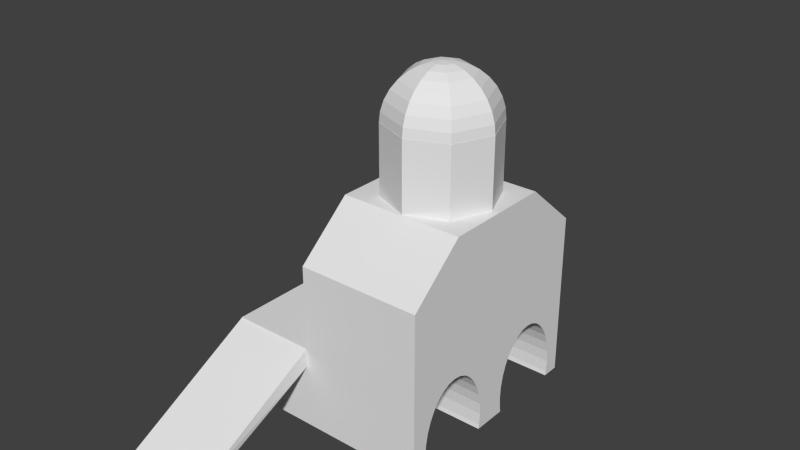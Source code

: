 # Source: tunnel.blend  (saved by Blender 2.69.0; exported with 4.5.12 LTS)
import bpy
from mathutils import Matrix  # noqa: F401  (used for matrix-valued properties, if any)

bpy.ops.wm.read_factory_settings(use_empty=True)
scene = bpy.context.scene
scene.name = 'Scene'

# ---- collections
col_collection_1 = bpy.data.collections.new('Collection 1'); scene.collection.children.link(col_collection_1)

# ---- materials (node trees are filled in below, after node groups)
mat_material = bpy.data.materials.new('Material')
mat_material.alpha_threshold = 0.0
mat_material.use_transparent_shadow = False
mat_material.roughness = 0.5
mat_material.line_color = (0.0, 0.0, 0.0, 1.0)

# ---- material node trees

# ---- world
world_world = bpy.data.worlds.new('World'); scene.world = world_world
world_world.color = (0.05088, 0.05088, 0.05088)
world_world.use_sun_shadow = False
world_world.sun_shadow_jitter_overblur = 0.0
world_world.cycles.sampling_method = 'MANUAL'
world_world.cycles.sample_map_resolution = 256

# ---- meshes
me_cube_003 = bpy.data.meshes.new('Cube.003')
me_cube_003.from_pydata([(2.012, 2.922, 27.99), (1.787, 2.922, 27.45), (1.59, 2.922, 26.72), (1.428, 2.922, 25.83), (1.308, 2.922, 24.81), (1.234, 2.922, 23.71), (1.209, 2.922, 22.56), (2.33, 2.791, 28.33), (2.158, 2.665, 27.99), (1.998, 2.549, 27.45), (1.859, 2.447, 26.72), (1.745, 2.363, 25.83), (1.66, 2.301, 24.81), (1.607, 2.263, 23.71), (1.59, 2.25, 22.56), (2.51, 2.737, 28.33), (2.51, 2.558, 27.99), (2.51, 2.394, 27.45), (2.51, 2.25, 26.72), (2.51, 2.132, 25.83), (2.51, 2.044, 24.81), (2.51, 1.99, 23.71), (2.51, 1.972, 22.56), (2.689, 2.791, 28.33), (2.862, 2.665, 27.99), (3.021, 2.549, 27.45), (3.16, 2.447, 26.72), (3.275, 2.363, 25.83), (3.36, 2.301, 24.81), (3.412, 2.263, 23.71), (3.43, 2.25, 22.56), (2.763, 2.922, 28.33), (3.008, 2.922, 27.99), (3.232, 2.922, 27.45), (3.43, 2.922, 26.72), (3.591, 2.922, 25.83), (3.712, 2.922, 24.81), (3.786, 2.922, 23.71), (3.811, 2.922, 22.56), (2.689, 3.053, 28.33), (2.862, 3.179, 27.99), (3.021, 3.295, 27.45), (3.16, 3.397, 26.72), (3.275, 3.481, 25.83), (3.36, 3.543, 24.81), (3.412, 3.581, 23.71), (3.43, 3.594, 22.56), (2.51, 3.107, 28.33), (2.51, 3.286, 27.99), (2.51, 3.45, 27.45), (2.51, 3.594, 26.72), (2.51, 3.712, 25.83), (2.51, 3.8, 24.81), (2.51, 3.854, 23.71), (2.51, 3.872, 22.56), (2.51, 2.922, 28.44), (2.33, 3.053, 28.33), (2.158, 3.179, 27.99), (1.998, 3.295, 27.45), (1.859, 3.397, 26.72), (1.745, 3.481, 25.83), (1.66, 3.543, 24.81), (1.607, 3.581, 23.71), (1.59, 3.594, 22.56), (2.256, 2.922, 28.33), (2.51, 1.972, 15.18), (2.51, 1.972, 22.72), (3.43, 2.25, 15.18), (3.43, 2.25, 22.72), (3.811, 2.922, 15.18), (3.811, 2.922, 22.72), (3.43, 3.594, 15.18), (3.43, 3.594, 22.72), (2.51, 3.872, 15.18), (2.51, 3.872, 22.72), (1.59, 3.594, 15.18), (1.59, 3.594, 22.72), (1.209, 2.922, 15.18), (1.209, 2.922, 22.72), (1.59, 2.25, 15.18), (1.59, 2.25, 22.72), (-0.7937, -1.0, -8.0), (-1.0, 1.0, -1.0), (1.0, 1.0, -1.0), (1.206, -1.0, -8.0), (-0.7937, -1.3, -8.0), (-1.0, 1.0, 1.0), (1.0, 1.0, 1.0), (1.206, -1.3, -8.0), (0.7937, 6.844, -8.0), (1.0, 4.844, -1.0), (-1.0, 4.844, -1.0), (-1.206, 6.844, -8.0), (0.7937, 7.144, -8.0), (1.0, 4.844, 1.0), (-1.0, 4.844, 1.0), (-1.206, 7.144, -8.0), (3.97, 1.278, -8.007), (-0.9787, 1.278, -8.007), (-0.9787, 0.974, -8.007), (3.97, 0.974, -8.007), (-0.9787, 0.974, 1.038), (3.97, 0.974, 1.038), (3.97, 2.922, 1.038), (3.97, 2.922, -8.007), (3.97, 2.618, -8.007), (3.97, 2.634, -7.534), (3.97, 1.262, -7.534), (3.97, 1.249, -6.264), (3.97, 2.647, -6.264), (3.97, 2.634, -4.994), (3.97, 2.594, -3.773), (3.97, 2.529, -2.648), (3.97, 2.442, -1.662), (3.97, 2.336, -0.8527), (3.97, 2.216, -0.2513), (3.97, 2.084, 0.1191), (3.97, 1.948, 0.2441), (3.97, 1.812, 0.1191), (3.97, 1.68, -0.2513), (3.97, 1.56, -0.8527), (3.97, 1.454, -1.662), (3.97, 1.367, -2.648), (3.97, 1.302, -3.773), (3.97, 1.262, -4.994), (-0.9787, 1.262, -7.534), (-0.9787, 2.618, -8.007), (-0.9787, 2.922, -8.007), (-0.9787, 2.922, 1.038), (-0.9787, 2.634, -7.534), (-0.9787, 2.647, -6.264), (-0.9787, 1.249, -6.264), (-0.9787, 1.262, -4.994), (-0.9787, 1.302, -3.773), (-0.9787, 1.367, -2.648), (-0.9787, 1.454, -1.662), (-0.9787, 1.56, -0.8527), (-0.9787, 1.68, -0.2513), (-0.9787, 1.812, 0.1191), (-0.9787, 1.948, 0.2441), (-0.9787, 2.084, 0.1191), (-0.9787, 2.216, -0.2513), (-0.9787, 2.336, -0.8527), (-0.9787, 2.442, -1.662), (-0.9787, 2.529, -2.648), (-0.9787, 2.594, -3.773), (-0.9787, 2.634, -4.994), (3.97, 3.226, -8.007), (-0.9787, 3.226, -8.007), (-0.9787, 2.922, -8.007), (3.97, 2.922, -8.007), (-0.9787, 2.922, 1.038), (3.97, 2.922, 1.038), (3.97, 4.87, 1.038), (3.97, 4.87, -8.007), (3.97, 4.566, -8.007), (3.97, 4.582, -7.534), (3.97, 3.21, -7.534), (3.97, 3.197, -6.264), (3.97, 4.595, -6.264), (3.97, 4.582, -4.994), (3.97, 4.542, -3.773), (3.97, 4.477, -2.648), (3.97, 4.39, -1.662), (3.97, 4.285, -0.8527), (3.97, 4.164, -0.2513), (3.97, 4.032, 0.1191), (3.97, 3.896, 0.2441), (3.97, 3.76, 0.1191), (3.97, 3.628, -0.2513), (3.97, 3.508, -0.8527), (3.97, 3.402, -1.662), (3.97, 3.315, -2.648), (3.97, 3.25, -3.773), (3.97, 3.21, -4.994), (-0.9787, 3.21, -7.534), (-0.9787, 4.566, -8.007), (-0.9787, 4.87, -8.007), (-0.9787, 4.87, 1.038), (-0.9787, 4.582, -7.534), (-0.9787, 4.595, -6.264), (-0.9787, 3.197, -6.264), (-0.9787, 3.21, -4.994), (-0.9787, 3.25, -3.773), (-0.9787, 3.315, -2.648), (-0.9787, 3.402, -1.662), (-0.9787, 3.508, -0.8527), (-0.9787, 3.628, -0.2513), (-0.9787, 3.76, 0.1191), (-0.9787, 3.896, 0.2441), (-0.9787, 4.032, 0.1191), (-0.9787, 4.164, -0.2513), (-0.9787, 4.284, -0.8527), (-0.9787, 4.39, -1.662), (-0.9787, 4.477, -2.648), (-0.9787, 4.542, -3.773), (-0.9787, 4.582, -4.994), (1.001, 3.21, -7.534), (1.001, 2.922, 1.038), (1.001, 4.87, 1.038), (1.001, 4.39, -1.662), (1.001, 4.284, -0.8527), (1.001, 4.164, -0.2513), (1.001, 3.25, -3.773), (1.001, 4.595, -6.264), (1.001, 2.922, -8.007), (1.001, 3.896, 0.2441), (1.001, 4.87, -8.007), (1.001, 4.542, -3.773), (1.001, 3.315, -2.648), (1.001, 4.566, -8.007), (1.001, 4.477, -2.648), (1.001, 3.226, -8.007), (1.001, 3.21, -4.994), (1.001, 3.402, -1.662), (1.001, 4.582, -7.534), (1.001, 3.508, -0.8527), (1.001, 4.582, -4.994), (1.001, 3.76, 0.1191), (1.001, 3.628, -0.2513), (1.001, 3.197, -6.264), (1.001, 4.032, 0.1191), (1.001, 1.262, -7.534), (1.001, 0.974, 1.038), (1.001, 2.922, 1.038), (1.001, 2.442, -1.662), (1.001, 2.336, -0.8527), (1.001, 2.216, -0.2513), (1.001, 1.302, -3.773), (1.001, 2.647, -6.264), (1.001, 0.974, -8.007), (1.001, 1.948, 0.2441), (1.001, 2.922, -8.007), (1.001, 2.594, -3.773), (1.001, 1.367, -2.648), (1.001, 2.618, -8.007), (1.001, 2.529, -2.648), (1.001, 1.278, -8.007), (1.001, 1.262, -4.994), (1.001, 1.454, -1.662), (1.001, 2.634, -7.534), (1.001, 1.56, -0.8527), (1.001, 2.634, -4.994), (1.001, 1.812, 0.1191), (1.001, 1.68, -0.2513), (1.001, 1.249, -6.264), (1.001, 2.084, 0.1191), (3.97, 1.948, 15.25), (3.97, 2.922, 15.25), (3.97, 2.922, 15.25), (3.97, 3.896, 15.25), (1.001, 2.922, 15.25), (1.001, 3.896, 15.25), (1.001, 1.948, 15.25), (1.001, 2.922, 15.25), (1.001, 2.922, 10.08), (1.001, 4.87, 10.08), (3.97, 4.87, 10.08), (3.97, 2.922, 10.08), (1.001, 0.974, 10.08), (1.001, 2.922, 10.08), (3.97, 2.922, 10.08), (3.97, 0.974, 10.08)], [], [(2, 1, 9, 10), (6, 5, 13, 14), (3, 2, 10, 11), (4, 3, 11, 12), (5, 4, 12, 13), (1, 0, 8, 9), (14, 13, 21, 22), (10, 9, 17, 18), (11, 10, 18, 19), (12, 11, 19, 20), (8, 7, 15, 16), (9, 8, 16, 17), (13, 12, 20, 21), (21, 20, 28, 29), (17, 16, 24, 25), (22, 21, 29, 30), (18, 17, 25, 26), (19, 18, 26, 27), (20, 19, 27, 28), (16, 15, 23, 24), (24, 23, 31, 32), (28, 27, 35, 36), (29, 28, 36, 37), (25, 24, 32, 33), (30, 29, 37, 38), (26, 25, 33, 34), (27, 26, 34, 35), (35, 34, 42, 43), (36, 35, 43, 44), (32, 31, 39, 40), (37, 36, 44, 45), (33, 32, 40, 41), (34, 33, 41, 42), (38, 37, 45, 46), (46, 45, 53, 54), (42, 41, 49, 50), (43, 42, 50, 51), (44, 43, 51, 52), (40, 39, 47, 48), (45, 44, 52, 53), (41, 40, 48, 49), (49, 48, 57, 58), (53, 52, 61, 62), (54, 53, 62, 63), (50, 49, 58, 59), (51, 50, 59, 60), (52, 51, 60, 61), (48, 47, 56, 57), (64, 55, 7), (0, 64, 7, 8), (7, 55, 15), (15, 55, 23), (23, 55, 31), (31, 55, 39), (39, 55, 47), (47, 55, 56), (61, 60, 3, 4), (57, 56, 64, 0), (62, 61, 4, 5), (58, 57, 0, 1), (63, 62, 5, 6), (59, 58, 1, 2), (60, 59, 2, 3), (56, 55, 64), (6, 14, 22, 30, 38, 46, 54, 63), (65, 66, 68, 67), (67, 68, 70, 69), (69, 70, 72, 71), (71, 72, 74, 73), (73, 74, 76, 75), (75, 76, 78, 77), (68, 66, 80, 78, 76, 74, 72, 70), (79, 80, 66, 65), (77, 78, 80, 79), (65, 67, 69, 71, 73, 75, 77, 79), (85, 86, 82, 81), (86, 87, 83, 82), (87, 88, 84, 83), (88, 85, 81, 84), (81, 82, 83, 84), (88, 87, 86, 85), (93, 94, 90, 89), (94, 95, 91, 90), (95, 96, 92, 91), (96, 93, 89, 92), (89, 90, 91, 92), (96, 95, 94, 93), (232, 127, 126, 235), (237, 98, 99, 230), (260, 261, 248, 254), (102, 124, 108), (102, 123, 124), (102, 122, 123), (102, 121, 122), (102, 120, 121), (102, 119, 120), (102, 118, 119), (102, 117, 118), (102, 103, 117), (103, 116, 117), (103, 115, 116), (103, 114, 115), (103, 113, 114), (103, 112, 113), (103, 111, 112), (103, 110, 111), (103, 109, 110), (103, 106, 109), (108, 107, 102), (97, 100, 102, 107), (103, 104, 105, 106), (224, 128, 127, 232), (128, 146, 130), (128, 145, 146), (128, 144, 145), (128, 143, 144), (128, 142, 143), (128, 141, 142), (128, 140, 141), (128, 139, 140), (128, 101, 139), (101, 138, 139), (101, 137, 138), (101, 136, 137), (101, 135, 136), (101, 134, 135), (101, 133, 134), (101, 132, 133), (101, 131, 132), (101, 125, 131), (130, 129, 128), (126, 127, 128, 129), (101, 99, 98, 125), (230, 99, 101, 223), (222, 107, 108, 245), (237, 222, 125, 98), (240, 235, 126, 129), (240, 229, 109, 106), (229, 242, 110, 109), (242, 233, 111, 110), (233, 236, 112, 111), (236, 225, 113, 112), (225, 226, 114, 113), (227, 115, 114, 226), (246, 116, 115, 227), (231, 117, 116, 246), (243, 118, 117, 231), (244, 119, 118, 243), (241, 120, 119, 244), (239, 121, 120, 241), (234, 122, 121, 239), (228, 123, 122, 234), (238, 132, 131, 245), (238, 124, 123, 228), (207, 177, 176, 210), (212, 148, 149, 205), (259, 260, 254, 253), (152, 174, 158), (152, 173, 174), (152, 172, 173), (152, 171, 172), (152, 170, 171), (152, 169, 170), (152, 168, 169), (152, 167, 168), (152, 153, 167), (153, 166, 167), (153, 165, 166), (153, 164, 165), (153, 163, 164), (153, 162, 163), (153, 161, 162), (153, 160, 161), (153, 159, 160), (153, 156, 159), (158, 157, 152), (147, 150, 152, 157), (153, 154, 155, 156), (199, 178, 177, 207), (178, 196, 180), (178, 195, 196), (178, 194, 195), (178, 193, 194), (178, 192, 193), (178, 191, 192), (178, 190, 191), (178, 189, 190), (178, 151, 189), (151, 188, 189), (151, 187, 188), (151, 186, 187), (151, 185, 186), (151, 184, 185), (151, 183, 184), (151, 182, 183), (151, 181, 182), (151, 175, 181), (180, 179, 178), (176, 177, 178, 179), (151, 149, 148, 175), (205, 149, 151, 198), (197, 157, 158, 220), (212, 197, 175, 148), (215, 210, 176, 179), (215, 204, 159, 156), (204, 217, 160, 159), (217, 208, 161, 160), (208, 211, 162, 161), (211, 200, 163, 162), (200, 201, 164, 163), (202, 165, 164, 201), (221, 166, 165, 202), (206, 167, 166, 221), (218, 168, 167, 206), (219, 169, 168, 218), (216, 170, 169, 219), (214, 171, 170, 216), (209, 172, 171, 214), (203, 173, 172, 209), (213, 182, 181, 220), (213, 174, 173, 203), (154, 207, 210, 155), (147, 212, 205, 150), (151, 178, 199, 198), (153, 199, 207, 154), (150, 205, 198, 152), (175, 197, 220, 181), (147, 157, 197, 212), (156, 155, 210, 215), (179, 180, 204, 215), (180, 196, 217, 204), (196, 195, 208, 217), (195, 194, 211, 208), (194, 193, 200, 211), (193, 192, 201, 200), (191, 202, 201, 192), (190, 221, 202, 191), (189, 206, 221, 190), (188, 218, 206, 189), (187, 219, 218, 188), (186, 216, 219, 187), (185, 214, 216, 186), (184, 209, 214, 185), (183, 203, 209, 184), (174, 213, 220, 158), (182, 213, 203, 183), (104, 232, 235, 105), (97, 237, 230, 100), (101, 128, 224, 223), (103, 224, 232, 104), (100, 230, 223, 102), (125, 222, 245, 131), (97, 107, 222, 237), (106, 105, 235, 240), (129, 130, 229, 240), (130, 146, 242, 229), (146, 145, 233, 242), (145, 144, 236, 233), (144, 143, 225, 236), (143, 142, 226, 225), (141, 227, 226, 142), (140, 246, 227, 141), (139, 231, 246, 140), (138, 243, 231, 139), (137, 244, 243, 138), (136, 241, 244, 137), (135, 239, 241, 136), (134, 234, 239, 135), (133, 228, 234, 134), (124, 238, 245, 108), (132, 238, 228, 133), (253, 254, 248, 247), (251, 252, 250, 249), (255, 256, 252, 251), (256, 257, 250, 252), (257, 258, 249, 250), (261, 262, 247, 248), (258, 255, 251, 249), (262, 259, 253, 247), (198, 199, 256, 255), (199, 153, 257, 256), (153, 152, 258, 257), (152, 198, 255, 258), (224, 103, 261, 260), (223, 224, 260, 259), (103, 102, 262, 261), (102, 223, 259, 262)])
_uv = me_cube_003.uv_layers.new(name='UVMap')
_uv.uv.foreach_set('vector', [0.3764, 0.8899, 0.3995, 0.8929, 0.3995, 0.9061, 0.3764, 0.9067, 0.9458, 0.6869, 0.9454, 0.7222, 0.9221, 0.7222, 0.922, 0.6869, 0.4363, 0.8605, 0.4338, 0.8882, 0.417, 0.8882, 0.4165, 0.8605, 0.4363, 0.8266, 0.4344, 0.858, 0.4147, 0.858, 0.4143, 0.8266, 0.6705, 0.9366, 0.6693, 0.9706, 0.6474, 0.9706, 0.6471, 0.9366, 0.8676, 0.9672, 0.8854, 0.9706, 0.8854, 0.9797, 0.8676, 0.9804, 0.2521, 0.5163, 0.2874, 0.5167, 0.2874, 0.5457, 0.2521, 0.5458, 0.5715, 0.8059, 0.5944, 0.8091, 0.5944, 0.8255, 0.5715, 0.8268, 0.5301, 0.9552, 0.5274, 0.9828, 0.5065, 0.9828, 0.5055, 0.9552, 0.9275, 0.7318, 0.9255, 0.7632, 0.9009, 0.7632, 0.9001, 0.7318, 0.9482, 0.6984, 0.9522, 0.6869, 0.9579, 0.6869, 0.9595, 0.6984, 0.143, 0.9597, 0.1604, 0.9634, 0.1604, 0.9747, 0.143, 0.9762, 0.891, 0.3168, 0.925, 0.318, 0.925, 0.3453, 0.891, 0.3458, 0.6769, 0.8968, 0.6429, 0.8963, 0.6429, 0.869, 0.6769, 0.8678, 0.9291, 0.9836, 0.9117, 0.9822, 0.9117, 0.9708, 0.9291, 0.9672, 0.9206, 0.4255, 0.9204, 0.4608, 0.8914, 0.4608, 0.891, 0.4255, 0.1179, 0.8178, 0.09501, 0.8166, 0.09501, 0.8001, 0.1179, 0.7969, 0.7714, 0.9536, 0.7703, 0.9813, 0.7494, 0.9813, 0.7468, 0.9536, 0.9286, 0.1969, 0.9278, 0.2283, 0.9032, 0.2283, 0.9013, 0.1969, 0.2637, 0.5596, 0.2521, 0.558, 0.2521, 0.5522, 0.2637, 0.5483, 0.9757, 0.7918, 0.9635, 0.791, 0.9635, 0.7864, 0.9757, 0.7827, 0.3106, 0.8955, 0.2791, 0.8952, 0.2791, 0.8754, 0.3106, 0.8736, 0.3014, 0.9623, 0.2674, 0.9621, 0.2674, 0.9401, 0.3014, 0.939, 0.5947, 0.9809, 0.5769, 0.9803, 0.5769, 0.9712, 0.5947, 0.9677, 0.9444, 0.8241, 0.9091, 0.824, 0.9091, 0.8007, 0.9444, 0.8003, 0.3057, 0.5683, 0.2826, 0.5677, 0.2826, 0.5545, 0.3057, 0.5515, 0.9513, 0.9555, 0.9508, 0.9833, 0.934, 0.9833, 0.9316, 0.9555, 0.31, 0.5163, 0.3075, 0.544, 0.2907, 0.544, 0.2902, 0.5163, 0.945, 0.279, 0.9432, 0.3105, 0.9234, 0.3105, 0.923, 0.279, 0.9401, 0.01167, 0.9364, 0.02386, 0.9318, 0.02386, 0.931, 0.01167, 0.9543, 0.8716, 0.9531, 0.9056, 0.9312, 0.9056, 0.9309, 0.8716, 0.901, 0.9672, 0.8976, 0.985, 0.8885, 0.985, 0.8878, 0.9672, 0.9637, 0.801, 0.9607, 0.8241, 0.9475, 0.8241, 0.9469, 0.801, 0.9537, 0.7279, 0.9533, 0.7632, 0.93, 0.7632, 0.9299, 0.7279, 0.9206, 0.279, 0.9202, 0.3143, 0.8912, 0.3143, 0.891, 0.279, 0.7947, 0.9241, 0.7915, 0.947, 0.7751, 0.947, 0.7738, 0.9241, 0.2016, 0.9535, 0.199, 0.9812, 0.1781, 0.9812, 0.177, 0.9535, 0.9286, 0.01167, 0.9266, 0.04306, 0.902, 0.04306, 0.9013, 0.01167, 0.2775, 0.5483, 0.2735, 0.5598, 0.2677, 0.5598, 0.2661, 0.5483, 0.92, 0.3513, 0.9188, 0.3853, 0.8915, 0.3853, 0.891, 0.3513, 0.4237, 0.9647, 0.4201, 0.9821, 0.4087, 0.9821, 0.4073, 0.9647, 0.8018, 0.9628, 0.8004, 0.9802, 0.789, 0.9802, 0.7854, 0.9628, 0.4363, 0.8918, 0.4358, 0.9258, 0.4085, 0.9258, 0.4073, 0.8918, 0.9206, 0.3878, 0.9204, 0.4231, 0.8914, 0.4231, 0.891, 0.3878, 0.9439, 0.4379, 0.9427, 0.4608, 0.9262, 0.4608, 0.923, 0.4379, 0.02581, 0.7605, 0.02475, 0.7881, 0.003849, 0.7881, 0.001225, 0.7605, 0.02854, 0.7266, 0.02776, 0.758, 0.003175, 0.758, 0.001225, 0.7266, 0.9595, 0.7106, 0.9579, 0.7222, 0.9522, 0.7222, 0.9482, 0.7106, 0.7722, 0.2359, 0.7798, 0.2397, 0.7722, 0.2405, 0.6262, 0.9677, 0.6384, 0.9714, 0.6384, 0.9761, 0.6262, 0.9768, 0.8214, 0.2721, 0.8214, 0.2797, 0.8165, 0.2752, 0.673, 0.7328, 0.6776, 0.7376, 0.6699, 0.7376, 0.7396, 0.2884, 0.7332, 0.2842, 0.7417, 0.2842, 0.7307, 0.2884, 0.7222, 0.2884, 0.7286, 0.2842, 0.7697, 0.2405, 0.7633, 0.2364, 0.7697, 0.2348, 0.6659, 0.7384, 0.6592, 0.7384, 0.6644, 0.7328, 0.9783, 0.002693, 0.9779, 0.03415, 0.9582, 0.03415, 0.9563, 0.002693, 0.9401, 0.03087, 0.9394, 0.04306, 0.9347, 0.04306, 0.931, 0.03087, 0.4306, 0.9282, 0.4304, 0.9622, 0.4084, 0.9622, 0.4073, 0.9282, 0.9779, 0.037, 0.9772, 0.05478, 0.9681, 0.05478, 0.9647, 0.037, 0.9547, 0.8303, 0.9546, 0.8656, 0.9313, 0.8656, 0.9309, 0.8303, 0.5639, 0.9561, 0.5633, 0.9792, 0.5501, 0.9792, 0.5471, 0.9561, 0.9507, 0.9081, 0.9502, 0.9359, 0.9334, 0.9359, 0.9309, 0.9081, 0.8212, 0.03301, 0.8212, 0.04068, 0.8165, 0.03348, 0.4387, 0.717, 0.4387, 0.6932, 0.4591, 0.6718, 0.488, 0.6653, 0.5083, 0.6775, 0.5083, 0.7013, 0.488, 0.7227, 0.4591, 0.7292, 0.8151, 0.519, 0.8151, 0.7509, 0.7855, 0.7509, 0.7855, 0.519, 0.8355, 0.2847, 0.8355, 0.5166, 0.8117, 0.5166, 0.8117, 0.2847, 0.8093, 0.2847, 0.8093, 0.5166, 0.7855, 0.5166, 0.7855, 0.2847, 0.5944, 0.5715, 0.5944, 0.8034, 0.5648, 0.8034, 0.5648, 0.5715, 0.2817, 0.2819, 0.2817, 0.5138, 0.2521, 0.5138, 0.2521, 0.2819, 0.31, 0.2819, 0.31, 0.5138, 0.2862, 0.5138, 0.2862, 0.2819, 0.2847, 0.7013, 0.2643, 0.7227, 0.2355, 0.7292, 0.2151, 0.717, 0.2151, 0.6932, 0.2355, 0.6718, 0.2643, 0.6653, 0.2847, 0.6775, 0.8141, 0.01016, 0.8141, 0.2421, 0.7845, 0.2421, 0.7845, 0.01016, 0.1188, 0.5626, 0.1188, 0.7945, 0.09501, 0.7945, 0.09501, 0.5626, 0.3247, 0.6718, 0.3535, 0.6653, 0.3739, 0.6775, 0.3739, 0.7013, 0.3535, 0.7227, 0.3247, 0.7292, 0.3043, 0.717, 0.3043, 0.6932, 0.8505, 0.519, 0.8505, 0.8048, 0.8352, 0.7452, 0.8416, 0.5213, 0.2151, 0.7931, 0.2151, 0.7316, 0.2766, 0.7316, 0.2766, 0.7931, 0.8379, 0.5166, 0.8379, 0.2308, 0.8469, 0.2331, 0.8532, 0.457, 0.9291, 0.9647, 0.8676, 0.9647, 0.8676, 0.9555, 0.9291, 0.9555, 0.783, 0.5208, 0.783, 0.7448, 0.7215, 0.7431, 0.7215, 0.519, 0.5316, 0.001225, 0.5316, 0.287, 0.4701, 0.2884, 0.4701, 0.002591, 0.8328, 0.519, 0.8328, 0.8048, 0.8175, 0.7452, 0.8239, 0.5213, 0.09256, 0.7882, 0.03104, 0.7882, 0.03104, 0.7266, 0.09256, 0.7266, 0.5471, 0.8573, 0.5471, 0.5715, 0.556, 0.5738, 0.5623, 0.7977, 0.5769, 0.9561, 0.6384, 0.9561, 0.6384, 0.9653, 0.5769, 0.9653, 0.783, 0.2926, 0.783, 0.5166, 0.7215, 0.5148, 0.7215, 0.2908, 0.3739, 0.2819, 0.3739, 0.5677, 0.3124, 0.5691, 0.3124, 0.2833, 0.4043, 0.9746, 0.3435, 0.9746, 0.3435, 0.9652, 0.4043, 0.9652, 0.1299, 0.9691, 0.06904, 0.9691, 0.06904, 0.9597, 0.1299, 0.9597, 0.1213, 0.5715, 0.2126, 0.5715, 0.2126, 0.7303, 0.1213, 0.7303, 0.9817, 0.7713, 0.9792, 0.6513, 0.9817, 0.6001, 0.8196, 0.2696, 0.8165, 0.1213, 0.8196, 0.08383, 0.9471, 0.151, 0.9428, 0.03709, 0.9471, 0.002692, 0.9618, 0.6844, 0.9559, 0.6003, 0.9618, 0.5704, 0.971, 0.7802, 0.9635, 0.7198, 0.971, 0.6959, 0.2766, 0.884, 0.2676, 0.8397, 0.2766, 0.8231, 0.9717, 0.3062, 0.9627, 0.269, 0.9717, 0.261, 0.8684, 0.8071, 0.9067, 0.8014, 0.9067, 0.8071, 0.8794, 0.07148, 0.9393, 0.07151, 0.9094, 0.09593, 0.7608, 0.2348, 0.723, 0.2404, 0.7222, 0.2348, 0.9884, 0.6902, 0.9884, 0.645, 0.9974, 0.653, 0.9672, 0.978, 0.9672, 0.9171, 0.9762, 0.9337, 0.9627, 0.2469, 0.9627, 0.1625, 0.9702, 0.1865, 0.9275, 0.4308, 0.9275, 0.3168, 0.9333, 0.3466, 0.9476, 0.4608, 0.9476, 0.3125, 0.9519, 0.3469, 0.1628, 0.9185, 0.1628, 0.7328, 0.1658, 0.7702, 0.9727, 0.4799, 0.9727, 0.3087, 0.9752, 0.3384, 0.9869, 0.4799, 0.9869, 0.3536, 0.9887, 0.3723, 0.9841, 0.7265, 0.986, 0.645, 0.986, 0.7713, 0.8792, 0.2308, 0.8886, 0.2308, 0.8886, 0.509, 0.8797, 0.2454, 0.8261, 0.2822, 0.8261, 0.004009, 0.8355, 0.004009, 0.835, 0.01857, 0.595, 0.2884, 0.5341, 0.2884, 0.5341, 0.01016, 0.595, 0.01016, 0.9801, 0.4799, 0.9776, 0.3599, 0.9801, 0.3087, 0.9086, 0.7218, 0.9056, 0.5735, 0.9086, 0.5361, 0.9263, 0.6844, 0.922, 0.5705, 0.9263, 0.5361, 0.9622, 0.151, 0.9563, 0.06688, 0.9622, 0.037, 0.9747, 0.9147, 0.9672, 0.8542, 0.9747, 0.8303, 0.9898, 0.06358, 0.9807, 0.01926, 0.9898, 0.002693, 0.9978, 0.1119, 0.9888, 0.07473, 0.9978, 0.06668, 0.8222, 0.08138, 0.8165, 0.04315, 0.8222, 0.04313, 0.9509, 0.509, 0.891, 0.509, 0.921, 0.4846, 0.8379, 0.1235, 0.8758, 0.1179, 0.8766, 0.1235, 0.9884, 0.7713, 0.9884, 0.7261, 0.9974, 0.7341, 0.5325, 0.9802, 0.5325, 0.9193, 0.5415, 0.9359, 0.9643, 0.6844, 0.9643, 0.6001, 0.9718, 0.624, 0.9544, 0.5095, 0.9544, 0.3955, 0.9602, 0.4254, 0.9356, 0.6844, 0.9356, 0.5361, 0.9399, 0.5705, 0.5382, 0.9144, 0.5382, 0.7286, 0.5412, 0.7661, 0.9743, 0.7713, 0.9743, 0.6001, 0.9767, 0.6298, 0.9869, 0.6087, 0.9869, 0.4824, 0.9887, 0.501, 0.9825, 0.4351, 0.9844, 0.3536, 0.9844, 0.4799, 0.8557, 0.2308, 0.865, 0.2308, 0.865, 0.509, 0.8561, 0.2454, 0.8674, 0.509, 0.8674, 0.2308, 0.8768, 0.2308, 0.8763, 0.2454, 0.5335, 0.2908, 0.5944, 0.2908, 0.5944, 0.5691, 0.5335, 0.5691, 0.4387, 0.7316, 0.5301, 0.7316, 0.5301, 0.7707, 0.4387, 0.7707, 0.961, 0.7827, 0.961, 0.7973, 0.9001, 0.7973, 0.9001, 0.7827, 0.961, 0.7657, 0.961, 0.7802, 0.9001, 0.7802, 0.9001, 0.7657, 0.7191, 0.8241, 0.68, 0.8241, 0.68, 0.7328, 0.7191, 0.7328, 0.5979, 0.7411, 0.6369, 0.7411, 0.6369, 0.8325, 0.5979, 0.8325, 0.1736, 0.8641, 0.1736, 0.8266, 0.2649, 0.8266, 0.2649, 0.8641, 0.2826, 0.8711, 0.2826, 0.8365, 0.3739, 0.8365, 0.3739, 0.8711, 0.68, 0.897, 0.68, 0.8666, 0.7714, 0.8666, 0.7714, 0.897, 0.5471, 0.9178, 0.5471, 0.8927, 0.6384, 0.8927, 0.6384, 0.9178, 0.5471, 0.9202, 0.6384, 0.9202, 0.6384, 0.9391, 0.5471, 0.9391, 0.5471, 0.9415, 0.6384, 0.9415, 0.6384, 0.9536, 0.5471, 0.9536, 0.6279, 0.001225, 0.7192, 0.001225, 0.7192, 0.006917, 0.6279, 0.006917, 0.1888, 0.5626, 0.2801, 0.5626, 0.2801, 0.5683, 0.1888, 0.5683, 0.1736, 0.939, 0.2649, 0.939, 0.2649, 0.9511, 0.1736, 0.9511, 0.313, 0.9151, 0.4043, 0.9151, 0.4043, 0.934, 0.313, 0.934, 0.7228, 0.2445, 0.8141, 0.2445, 0.8141, 0.2696, 0.7228, 0.2696, 0.7215, 0.7536, 0.8129, 0.7536, 0.8129, 0.7841, 0.7215, 0.7841, 0.4387, 0.8547, 0.5301, 0.8547, 0.5301, 0.8893, 0.4387, 0.8893, 0.3739, 0.9126, 0.313, 0.9126, 0.313, 0.8736, 0.3739, 0.8736, 0.4387, 0.8146, 0.5301, 0.8146, 0.5301, 0.8522, 0.4387, 0.8522, 0.341, 0.9746, 0.2801, 0.9746, 0.2801, 0.9652, 0.341, 0.9652, 0.8652, 0.9721, 0.8043, 0.9721, 0.8043, 0.9628, 0.8652, 0.9628, 0.3764, 0.6653, 0.4363, 0.6653, 0.4363, 0.8241, 0.4063, 0.8241, 0.9821, 0.2379, 0.9796, 0.1179, 0.9821, 0.06668, 0.9141, 0.7218, 0.9111, 0.5735, 0.9141, 0.5361, 0.9467, 0.6844, 0.9424, 0.5705, 0.9467, 0.5361, 0.9417, 0.4308, 0.9358, 0.3466, 0.9417, 0.3168, 0.9702, 0.393, 0.9627, 0.3326, 0.9702, 0.3087, 0.2962, 0.7262, 0.2872, 0.6819, 0.2962, 0.6653, 0.9833, 0.5343, 0.9743, 0.4971, 0.9833, 0.489, 0.9013, 0.009215, 0.9395, 0.003523, 0.9395, 0.009215, 0.8052, 0.9241, 0.8652, 0.9241, 0.8352, 0.9486, 0.8236, 0.001225, 0.7858, 0.006858, 0.785, 0.001225, 0.9888, 0.193, 0.9888, 0.1478, 0.9978, 0.1558, 0.9428, 0.2226, 0.9428, 0.1617, 0.9518, 0.1783, 0.9572, 0.9147, 0.9572, 0.8303, 0.9647, 0.8542, 0.9544, 0.393, 0.9544, 0.279, 0.9602, 0.3089, 0.9288, 0.6844, 0.9288, 0.5361, 0.9331, 0.5705, 0.9001, 0.7218, 0.9001, 0.5361, 0.9032, 0.5735, 0.1683, 0.904, 0.1683, 0.7328, 0.1708, 0.7625, 0.9869, 0.3511, 0.9869, 0.2248, 0.9887, 0.2435, 0.9845, 0.1482, 0.9864, 0.06668, 0.9864, 0.193, 0.8884, 0.519, 0.8977, 0.519, 0.8977, 0.7973, 0.8888, 0.5336, 0.853, 0.7973, 0.853, 0.519, 0.8623, 0.519, 0.8618, 0.5336, 0.2497, 0.5601, 0.1888, 0.5601, 0.1888, 0.2819, 0.2497, 0.2819, 0.9771, 0.2379, 0.9747, 0.1179, 0.9771, 0.06668, 0.9196, 0.7218, 0.9165, 0.5735, 0.9196, 0.5361, 0.9535, 0.6844, 0.9491, 0.5705, 0.9535, 0.5361, 0.9686, 0.5095, 0.9627, 0.4254, 0.9686, 0.3955, 0.9722, 0.151, 0.9647, 0.09062, 0.9722, 0.06668, 0.9837, 0.3013, 0.9747, 0.2569, 0.9837, 0.2404, 0.1745, 0.9988, 0.1655, 0.9616, 0.1745, 0.9535, 0.3106, 0.9362, 0.3049, 0.898, 0.3106, 0.898, 0.9509, 0.2552, 0.891, 0.2552, 0.921, 0.2308, 0.8379, 0.1145, 0.8758, 0.1089, 0.8766, 0.1145, 0.9792, 0.9927, 0.9792, 0.9474, 0.9882, 0.9555, 0.9743, 0.5976, 0.9743, 0.5367, 0.9833, 0.5533, 0.9643, 0.5976, 0.9643, 0.5133, 0.9718, 0.5372, 0.9544, 0.2765, 0.9544, 0.1625, 0.9602, 0.1924, 0.9495, 0.151, 0.9495, 0.002693, 0.9539, 0.03709, 0.5328, 0.9144, 0.5328, 0.7286, 0.5358, 0.7661, 0.9792, 0.945, 0.9792, 0.7738, 0.9817, 0.8035, 0.9884, 0.9, 0.9884, 0.7738, 0.9903, 0.7923, 0.9841, 0.8553, 0.986, 0.7738, 0.986, 0.9001, 0.8648, 0.519, 0.8741, 0.519, 0.8741, 0.7973, 0.8652, 0.5336, 0.8766, 0.7973, 0.8766, 0.519, 0.8859, 0.519, 0.8854, 0.5336, 0.4701, 0.2908, 0.531, 0.2908, 0.531, 0.5691, 0.4701, 0.5691, 0.4387, 0.7731, 0.5301, 0.7731, 0.5301, 0.8122, 0.4387, 0.8122, 0.06212, 0.9346, 0.06211, 0.9491, 0.001225, 0.9491, 0.001229, 0.9345, 0.961, 0.519, 0.961, 0.5336, 0.9001, 0.5336, 0.9001, 0.519, 0.1604, 0.8241, 0.1213, 0.8241, 0.1213, 0.7328, 0.1604, 0.7328, 0.1736, 0.7328, 0.2126, 0.7328, 0.2126, 0.8241, 0.1736, 0.8241, 0.7215, 0.8241, 0.7215, 0.7865, 0.8129, 0.7865, 0.8129, 0.8241, 0.001225, 0.8668, 0.001225, 0.8321, 0.09256, 0.8321, 0.09256, 0.8668, 0.7738, 0.8941, 0.7738, 0.8637, 0.8652, 0.8637, 0.8652, 0.8941, 0.7738, 0.9217, 0.7738, 0.8966, 0.8652, 0.8966, 0.8652, 0.9217, 0.4387, 0.9193, 0.5301, 0.9193, 0.5301, 0.9382, 0.4387, 0.9382, 0.8676, 0.941, 0.9589, 0.941, 0.9589, 0.9531, 0.8676, 0.9531, 0.5341, 0.001225, 0.6254, 0.001225, 0.6254, 0.006917, 0.5341, 0.006917, 0.3764, 0.5626, 0.4677, 0.5626, 0.4677, 0.5683, 0.3764, 0.5683, 0.4387, 0.9407, 0.5301, 0.9407, 0.5301, 0.9527, 0.4387, 0.9527, 0.06903, 0.9096, 0.1604, 0.9096, 0.1604, 0.9285, 0.06903, 0.9285, 0.4387, 0.8918, 0.5301, 0.8918, 0.5301, 0.9169, 0.4387, 0.9169, 0.5471, 0.8598, 0.6384, 0.8598, 0.6384, 0.8902, 0.5471, 0.8902, 0.7738, 0.8266, 0.8652, 0.8266, 0.8652, 0.8612, 0.7738, 0.8612, 0.9285, 0.8656, 0.8676, 0.8656, 0.8676, 0.8266, 0.9285, 0.8266, 0.68, 0.8266, 0.7714, 0.8266, 0.7714, 0.8641, 0.68, 0.8641, 0.8141, 0.2814, 0.7228, 0.2814, 0.7228, 0.2721, 0.8141, 0.2721, 0.1604, 0.9573, 0.06904, 0.9573, 0.06904, 0.9479, 0.1604, 0.9479, 0.7821, 0.2323, 0.7222, 0.2323, 0.7222, 0.1714, 0.7821, 0.1714, 0.1863, 0.5601, 0.09501, 0.5601, 0.09501, 0.2819, 0.1863, 0.2819, 0.001225, 0.2819, 0.09256, 0.2819, 0.09256, 0.5601, 0.001225, 0.5601, 0.09948, 0.8681, 0.1604, 0.8681, 0.1604, 0.9071, 0.09948, 0.9071, 0.9067, 0.8095, 0.9067, 0.8241, 0.8153, 0.8241, 0.8153, 0.8095, 0.4043, 0.9364, 0.4043, 0.951, 0.313, 0.951, 0.313, 0.9364, 0.877, 0.1868, 0.8379, 0.1868, 0.8379, 0.1259, 0.877, 0.1259, 0.8379, 0.2283, 0.8379, 0.1893, 0.8988, 0.1893, 0.8988, 0.2283, 0.8676, 0.9056, 0.8676, 0.8681, 0.9285, 0.8681, 0.9285, 0.9056, 0.3764, 0.8266, 0.411, 0.8266, 0.411, 0.8874, 0.3764, 0.8874, 0.2811, 0.7316, 0.3115, 0.7316, 0.3115, 0.7925, 0.2811, 0.7925, 0.8794, 0.1235, 0.8794, 0.09838, 0.9403, 0.09838, 0.9403, 0.1235, 0.891, 0.2577, 0.9519, 0.2577, 0.9519, 0.2765, 0.891, 0.2765, 0.4387, 0.9552, 0.4996, 0.9552, 0.4996, 0.9673, 0.4387, 0.9673, 0.8794, 0.1535, 0.9403, 0.1535, 0.9403, 0.1592, 0.8794, 0.1592, 0.7217, 0.001225, 0.7825, 0.001225, 0.7825, 0.006917, 0.7217, 0.006917, 0.001225, 0.9516, 0.06211, 0.9516, 0.06211, 0.9637, 0.001225, 0.9637, 0.8794, 0.04551, 0.9403, 0.04551, 0.9403, 0.06438, 0.8794, 0.06438, 0.8794, 0.1259, 0.9403, 0.1259, 0.9403, 0.151, 0.8794, 0.151, 0.8676, 0.9081, 0.9285, 0.9081, 0.9285, 0.9385, 0.8676, 0.9385, 0.6471, 0.8995, 0.708, 0.8995, 0.708, 0.9341, 0.6471, 0.9341, 0.09256, 0.8297, 0.001225, 0.8297, 0.001225, 0.7906, 0.09256, 0.7906, 0.1736, 0.899, 0.2345, 0.899, 0.2345, 0.9366, 0.1736, 0.9366, 0.4043, 0.9628, 0.313, 0.9628, 0.313, 0.9534, 0.4043, 0.9534, 0.8652, 0.9604, 0.7738, 0.9604, 0.7738, 0.951, 0.8652, 0.951, 0.3739, 0.7925, 0.314, 0.7925, 0.314, 0.7316, 0.3739, 0.7316, 0.4677, 0.2795, 0.3764, 0.2795, 0.3764, 0.001225, 0.4677, 0.001225, 0.09501, 0.001225, 0.1863, 0.001225, 0.1863, 0.2795, 0.09501, 0.2795, 0.09948, 0.8266, 0.1604, 0.8266, 0.1604, 0.8656, 0.09946, 0.8656, 0.1604, 0.9309, 0.1604, 0.9455, 0.06903, 0.9455, 0.06903, 0.9309, 0.7714, 0.9366, 0.7714, 0.9512, 0.68, 0.9512, 0.68, 0.9366, 0.877, 0.1064, 0.8379, 0.1064, 0.8379, 0.04551, 0.877, 0.04551, 0.8379, 0.04306, 0.8379, 0.004009, 0.8988, 0.004009, 0.8988, 0.04306, 0.6394, 0.7411, 0.6769, 0.7411, 0.6769, 0.802, 0.6394, 0.802, 0.6423, 0.8045, 0.6769, 0.8045, 0.6769, 0.8654, 0.6423, 0.8654, 0.5108, 0.6653, 0.5412, 0.6653, 0.5412, 0.7262, 0.5108, 0.7262, 0.8794, 0.1868, 0.8794, 0.1617, 0.9403, 0.1617, 0.9403, 0.1868, 0.891, 0.4633, 0.9519, 0.4633, 0.9519, 0.4821, 0.891, 0.4821, 0.68, 0.9536, 0.7409, 0.9536, 0.7409, 0.9657, 0.68, 0.9657, 0.001225, 0.9661, 0.06211, 0.9661, 0.06211, 0.9718, 0.001225, 0.9718, 0.1255, 0.5626, 0.1863, 0.5626, 0.1863, 0.5683, 0.1255, 0.5683, 0.204, 0.9535, 0.2649, 0.9535, 0.2649, 0.9656, 0.204, 0.9656, 0.576, 0.8349, 0.6369, 0.8349, 0.6369, 0.8538, 0.576, 0.8538, 0.2157, 0.7956, 0.2766, 0.7956, 0.2766, 0.8207, 0.2157, 0.8207, 0.001225, 0.9016, 0.06211, 0.9016, 0.06211, 0.9321, 0.001225, 0.9321, 0.7105, 0.8995, 0.7714, 0.8995, 0.7714, 0.9341, 0.7105, 0.9341, 0.3739, 0.834, 0.2826, 0.834, 0.2826, 0.795, 0.3739, 0.795, 0.2369, 0.899, 0.2978, 0.899, 0.2978, 0.9366, 0.2369, 0.9366, 0.001225, 0.8992, 0.001225, 0.8692, 0.09256, 0.8692, 0.09256, 0.8992, 0.1736, 0.8965, 0.1736, 0.8666, 0.2649, 0.8666, 0.2649, 0.8965, 0.6592, 0.5715, 0.7191, 0.5715, 0.6891, 0.7303, 0.6592, 0.7303, 0.001225, 0.5626, 0.09256, 0.5626, 0.09256, 0.7242, 0.001225, 0.7242, 0.5979, 0.5715, 0.6567, 0.5826, 0.6273, 0.7387, 0.5979, 0.7331, 0.7222, 0.01016, 0.7821, 0.01016, 0.7521, 0.169, 0.7222, 0.169, 0.2151, 0.6628, 0.2151, 0.5715, 0.3739, 0.5715, 0.3739, 0.6628, 0.3764, 0.6628, 0.3764, 0.5715, 0.538, 0.5715, 0.538, 0.6628, 0.5974, 0.01016, 0.6573, 0.01016, 0.6573, 0.2884, 0.5974, 0.2884, 0.3764, 0.2819, 0.4677, 0.2819, 0.4677, 0.5601, 0.3764, 0.5601, 0.5968, 0.2908, 0.6567, 0.2908, 0.6567, 0.5691, 0.5968, 0.5691, 0.001225, 0.001225, 0.09256, 0.001225, 0.09256, 0.2795, 0.001225, 0.2795, 0.2826, 0.001225, 0.3739, 0.001225, 0.3739, 0.2795, 0.2826, 0.2795, 0.6598, 0.01016, 0.7197, 0.01016, 0.7197, 0.2884, 0.6598, 0.2884, 0.6592, 0.2908, 0.7191, 0.2908, 0.7191, 0.5691, 0.6592, 0.5691, 0.1888, 0.001225, 0.2801, 0.001225, 0.2801, 0.2795, 0.1888, 0.2795])
me_cube_003.materials.append(mat_material)
me_cube_003.use_remesh_preserve_volume = False
me_cube_003.use_remesh_preserve_attributes = False
me_cube_003.use_mirror_vertex_groups = False
me_cube_003.update()

# ---- objects
ob_cube_002 = bpy.data.objects.new('Cube.002', me_cube_003)

# ---- transforms, parenting, visibility, modifiers, constraints
ob_cube_002.location = (-3.977, 12.0, 5.311)
ob_cube_002.rotation_euler = (0.0, 0.0, 3.142)
ob_cube_002.scale = (-3.0, 4.107, 0.6633)
ob_cube_002.lineart.crease_threshold = 0.0

# ---- collection membership
col_collection_1.objects.link(ob_cube_002)

# ---- scene / render settings (as saved in the file)
scene.frame_start = 1; scene.frame_end = 250; scene.frame_set(1)
scene.render.engine = 'BLENDER_EEVEE_NEXT'
scene.render.image_settings.compression = 90
scene.render.resolution_percentage = 50
scene.render.dither_intensity = 0.0
scene.cycles.use_denoising = False
scene.cycles.samples = 10
scene.cycles.sampling_pattern = 'TABULATED_SOBOL'
scene.cycles.light_sampling_threshold = 0.0
scene.cycles.use_adaptive_sampling = False
scene.cycles.use_light_tree = False
scene.cycles.blur_glossy = 0.0
scene.cycles.volume_bounces = 1
scene.cycles.pixel_filter_type = 'GAUSSIAN'
scene.cycles.sample_clamp_indirect = 0.0
scene.view_settings.view_transform = 'Standard'
bpy.context.view_layer.update()

# ---- added for rendering (the .blend has no active camera and no usable light): camera, sun
cam_auto = bpy.data.cameras.new('AutoCamera')
cam_auto.lens = 50.0
cam_auto.sensor_width = 36.0
cam_auto.clip_end = 1000.0
ob_auto_camera = bpy.data.objects.new('AutoCamera', cam_auto)
scene.collection.objects.link(ob_auto_camera)
ob_auto_camera.location = (41.8371, -50.0019, 45.4231)
ob_auto_camera.rotation_euler = (1.09748, -7.21219e-08, 0.694738)
scene.camera = ob_auto_camera
light_auto_sun = bpy.data.lights.new('AutoSun', 'SUN')
light_auto_sun.energy = 3.0
light_auto_sun.angle = 0.0523599
ob_auto_sun = bpy.data.objects.new('AutoSun', light_auto_sun)
scene.collection.objects.link(ob_auto_sun)
ob_auto_sun.rotation_euler = (0.872665, 0.174533, 0.523599)
bpy.context.view_layer.update()
